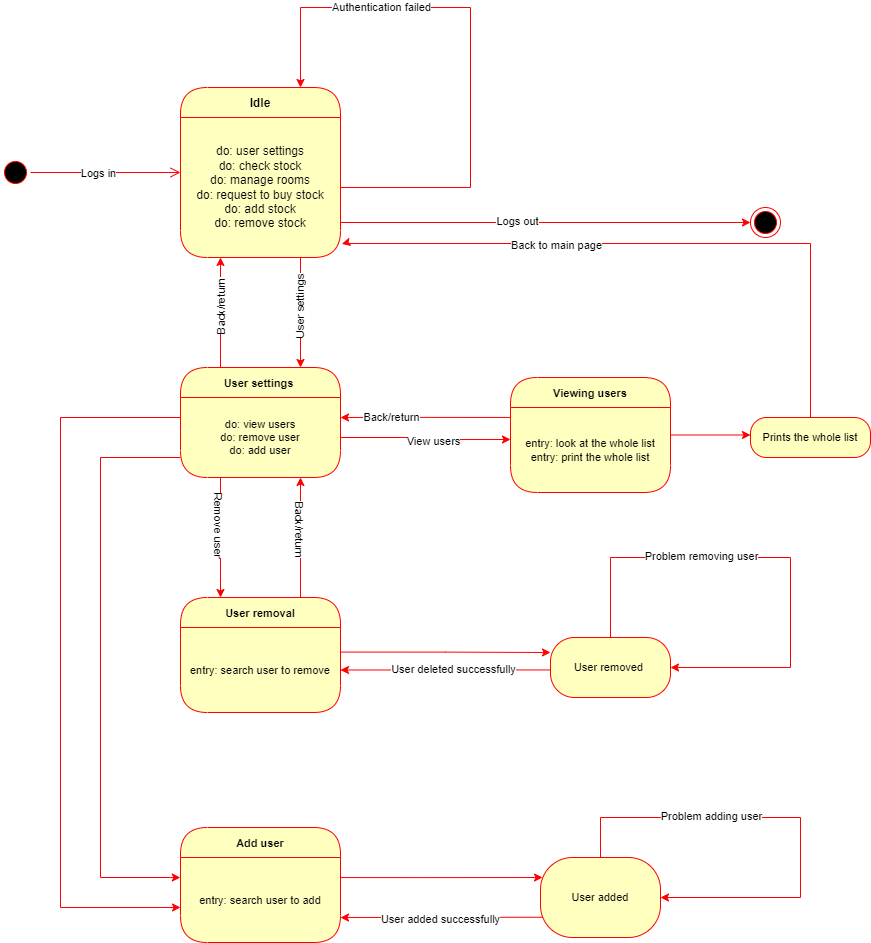

The diagram above was exported from draw.io. Its source (the exported page's mxGraphModel, read from the mxfile embedded in the PNG):
<mxGraphModel dx="1050" dy="1685" grid="1" gridSize="10" guides="1" tooltips="1" connect="1" arrows="1" fold="0" page="1" pageScale="1" pageWidth="850" pageHeight="1100" math="0" shadow="0">
  <root>
    <mxCell id="0" />
    <mxCell id="1" parent="0" />
    <mxCell id="Jtu4Si_-9lb6fWam_Yyo-1" value="" style="ellipse;html=1;shape=startState;fillColor=#000000;strokeColor=#ff0000;" parent="1" vertex="1">
      <mxGeometry x="60" y="140" width="30" height="30" as="geometry" />
    </mxCell>
    <mxCell id="Jtu4Si_-9lb6fWam_Yyo-2" value="" style="edgeStyle=orthogonalEdgeStyle;html=1;verticalAlign=bottom;endArrow=open;endSize=8;strokeColor=#ff0000;rounded=0;" parent="1" source="Jtu4Si_-9lb6fWam_Yyo-1" edge="1">
      <mxGeometry relative="1" as="geometry">
        <mxPoint x="240" y="155" as="targetPoint" />
      </mxGeometry>
    </mxCell>
    <mxCell id="Jtu4Si_-9lb6fWam_Yyo-3" value="Logs in" style="edgeLabel;html=1;align=center;verticalAlign=middle;resizable=0;points=[];" parent="Jtu4Si_-9lb6fWam_Yyo-2" vertex="1" connectable="0">
      <mxGeometry x="-0.1024" y="-2" relative="1" as="geometry">
        <mxPoint y="-2" as="offset" />
      </mxGeometry>
    </mxCell>
    <mxCell id="Jtu4Si_-9lb6fWam_Yyo-17" value="Idle" style="swimlane;fontStyle=1;align=center;verticalAlign=middle;childLayout=stackLayout;horizontal=1;startSize=30;horizontalStack=0;resizeParent=0;resizeLast=1;container=0;fontColor=#000000;collapsible=0;rounded=1;arcSize=30;strokeColor=#ff0000;fillColor=#ffffc0;swimlaneFillColor=#ffffc0;dropTarget=0;" parent="1" vertex="1">
      <mxGeometry x="240" y="70" width="160" height="170" as="geometry" />
    </mxCell>
    <mxCell id="Jtu4Si_-9lb6fWam_Yyo-18" value="do: user settings&lt;br&gt;do: check stock&lt;br&gt;do: manage rooms&lt;br&gt;do: request to buy stock&lt;br&gt;do: add stock&lt;br&gt;do: remove stock" style="text;html=1;strokeColor=none;fillColor=none;align=center;verticalAlign=middle;spacingLeft=4;spacingRight=4;whiteSpace=wrap;overflow=hidden;rotatable=0;fontColor=#000000;" parent="Jtu4Si_-9lb6fWam_Yyo-17" vertex="1">
      <mxGeometry y="30" width="160" height="140" as="geometry" />
    </mxCell>
    <mxCell id="Jtu4Si_-9lb6fWam_Yyo-51" style="edgeStyle=orthogonalEdgeStyle;shape=connector;rounded=0;orthogonalLoop=1;jettySize=auto;html=1;exitX=1;exitY=0.5;exitDx=0;exitDy=0;labelBackgroundColor=default;strokeColor=#ff0000;strokeWidth=1;fontFamily=Helvetica;fontSize=11;fontColor=default;endArrow=classic;entryX=0.75;entryY=0;entryDx=0;entryDy=0;" parent="Jtu4Si_-9lb6fWam_Yyo-17" source="Jtu4Si_-9lb6fWam_Yyo-18" target="Jtu4Si_-9lb6fWam_Yyo-17" edge="1">
      <mxGeometry relative="1" as="geometry">
        <mxPoint x="400" y="99.81818181818176" as="targetPoint" />
        <Array as="points">
          <mxPoint x="290" y="100" />
          <mxPoint x="290" y="-80" />
          <mxPoint x="120" y="-80" />
        </Array>
      </mxGeometry>
    </mxCell>
    <mxCell id="Jtu4Si_-9lb6fWam_Yyo-52" value="Authentication failed" style="edgeLabel;html=1;align=center;verticalAlign=middle;resizable=0;points=[];fontSize=11;fontFamily=Helvetica;fontColor=default;" parent="Jtu4Si_-9lb6fWam_Yyo-51" vertex="1" connectable="0">
      <mxGeometry x="0.464" y="-1" relative="1" as="geometry">
        <mxPoint x="10" as="offset" />
      </mxGeometry>
    </mxCell>
    <mxCell id="Jtu4Si_-9lb6fWam_Yyo-24" value="User settings " style="swimlane;fontStyle=1;align=center;verticalAlign=middle;childLayout=stackLayout;horizontal=1;startSize=30;horizontalStack=0;resizeParent=0;resizeLast=1;container=0;fontColor=#000000;collapsible=0;rounded=1;arcSize=30;strokeColor=#ff0000;fillColor=#ffffc0;swimlaneFillColor=#ffffc0;dropTarget=0;fontFamily=Helvetica;fontSize=11;" parent="1" vertex="1">
      <mxGeometry x="240" y="350" width="160" height="110" as="geometry" />
    </mxCell>
    <mxCell id="Jtu4Si_-9lb6fWam_Yyo-25" value="do: view users&lt;br&gt;do: remove user&lt;br&gt;do: add user" style="text;html=1;strokeColor=none;fillColor=none;align=center;verticalAlign=middle;spacingLeft=4;spacingRight=4;whiteSpace=wrap;overflow=hidden;rotatable=0;fontColor=default;fontSize=11;fontFamily=Helvetica;" parent="Jtu4Si_-9lb6fWam_Yyo-24" vertex="1">
      <mxGeometry y="30" width="160" height="80" as="geometry" />
    </mxCell>
    <mxCell id="Jtu4Si_-9lb6fWam_Yyo-29" style="edgeStyle=orthogonalEdgeStyle;shape=connector;rounded=0;orthogonalLoop=1;jettySize=auto;html=1;exitX=0.25;exitY=0;exitDx=0;exitDy=0;entryX=0.25;entryY=1;entryDx=0;entryDy=0;labelBackgroundColor=default;strokeColor=#ff0000;strokeWidth=1;fontFamily=Helvetica;fontSize=11;fontColor=default;endArrow=classic;" parent="1" source="Jtu4Si_-9lb6fWam_Yyo-24" target="Jtu4Si_-9lb6fWam_Yyo-18" edge="1">
      <mxGeometry relative="1" as="geometry" />
    </mxCell>
    <mxCell id="Jtu4Si_-9lb6fWam_Yyo-30" value="Back/return" style="edgeLabel;html=1;align=center;verticalAlign=middle;resizable=0;points=[];fontSize=11;fontFamily=Helvetica;fontColor=default;rotation=-90;" parent="Jtu4Si_-9lb6fWam_Yyo-29" vertex="1" connectable="0">
      <mxGeometry x="0.2042" y="-4" relative="1" as="geometry">
        <mxPoint x="-4" y="6" as="offset" />
      </mxGeometry>
    </mxCell>
    <mxCell id="Jtu4Si_-9lb6fWam_Yyo-32" style="edgeStyle=orthogonalEdgeStyle;shape=connector;rounded=0;orthogonalLoop=1;jettySize=auto;html=1;exitX=0.75;exitY=1;exitDx=0;exitDy=0;entryX=0.75;entryY=0;entryDx=0;entryDy=0;labelBackgroundColor=default;strokeColor=#ff0000;strokeWidth=1;fontFamily=Helvetica;fontSize=11;fontColor=default;endArrow=classic;" parent="1" source="Jtu4Si_-9lb6fWam_Yyo-18" target="Jtu4Si_-9lb6fWam_Yyo-24" edge="1">
      <mxGeometry relative="1" as="geometry" />
    </mxCell>
    <mxCell id="Jtu4Si_-9lb6fWam_Yyo-33" value="User settings" style="edgeLabel;html=1;align=center;verticalAlign=middle;resizable=0;points=[];fontSize=11;fontFamily=Helvetica;fontColor=default;rotation=-90;" parent="Jtu4Si_-9lb6fWam_Yyo-32" vertex="1" connectable="0">
      <mxGeometry x="-0.1651" y="-1" relative="1" as="geometry">
        <mxPoint y="4" as="offset" />
      </mxGeometry>
    </mxCell>
    <mxCell id="Jtu4Si_-9lb6fWam_Yyo-34" style="edgeStyle=orthogonalEdgeStyle;shape=connector;rounded=0;orthogonalLoop=1;jettySize=auto;html=1;labelBackgroundColor=default;strokeColor=#ff0000;strokeWidth=1;fontFamily=Helvetica;fontSize=11;fontColor=default;endArrow=classic;" parent="1" source="Jtu4Si_-9lb6fWam_Yyo-25" edge="1">
      <mxGeometry relative="1" as="geometry">
        <mxPoint x="570" y="422" as="targetPoint" />
      </mxGeometry>
    </mxCell>
    <mxCell id="Jtu4Si_-9lb6fWam_Yyo-45" value="View users" style="edgeLabel;html=1;align=center;verticalAlign=middle;resizable=0;points=[];fontSize=11;fontFamily=Helvetica;fontColor=default;" parent="Jtu4Si_-9lb6fWam_Yyo-34" vertex="1" connectable="0">
      <mxGeometry x="0.0973" y="-1" relative="1" as="geometry">
        <mxPoint as="offset" />
      </mxGeometry>
    </mxCell>
    <mxCell id="Jtu4Si_-9lb6fWam_Yyo-67" style="edgeStyle=orthogonalEdgeStyle;shape=connector;rounded=0;orthogonalLoop=1;jettySize=auto;html=1;labelBackgroundColor=default;strokeColor=#ff0000;strokeWidth=1;fontFamily=Helvetica;fontSize=11;fontColor=default;endArrow=classic;" parent="1" source="Jtu4Si_-9lb6fWam_Yyo-35" edge="1">
      <mxGeometry relative="1" as="geometry">
        <mxPoint x="810" y="417.5" as="targetPoint" />
      </mxGeometry>
    </mxCell>
    <mxCell id="Jtu4Si_-9lb6fWam_Yyo-35" value="Viewing users" style="swimlane;fontStyle=1;align=center;verticalAlign=middle;childLayout=stackLayout;horizontal=1;startSize=30;horizontalStack=0;resizeParent=0;resizeLast=1;container=0;fontColor=#000000;collapsible=0;rounded=1;arcSize=30;strokeColor=#ff0000;fillColor=#ffffc0;swimlaneFillColor=#ffffc0;dropTarget=0;fontFamily=Helvetica;fontSize=11;" parent="1" vertex="1">
      <mxGeometry x="570" y="360" width="160" height="115" as="geometry" />
    </mxCell>
    <mxCell id="Jtu4Si_-9lb6fWam_Yyo-36" value="entry: look at the whole list&lt;br&gt;entry: print the whole list" style="text;html=1;strokeColor=none;fillColor=none;align=center;verticalAlign=middle;spacingLeft=4;spacingRight=4;whiteSpace=wrap;overflow=hidden;rotatable=0;fontColor=default;fontSize=11;fontFamily=Helvetica;" parent="Jtu4Si_-9lb6fWam_Yyo-35" vertex="1">
      <mxGeometry y="30" width="160" height="85" as="geometry" />
    </mxCell>
    <mxCell id="Jtu4Si_-9lb6fWam_Yyo-43" style="edgeStyle=orthogonalEdgeStyle;shape=connector;rounded=0;orthogonalLoop=1;jettySize=auto;html=1;exitX=0;exitY=0.117;exitDx=0;exitDy=0;entryX=1;entryY=0.25;entryDx=0;entryDy=0;labelBackgroundColor=default;strokeColor=#ff0000;strokeWidth=1;fontFamily=Helvetica;fontSize=11;fontColor=default;endArrow=classic;exitPerimeter=0;" parent="1" source="Jtu4Si_-9lb6fWam_Yyo-36" target="Jtu4Si_-9lb6fWam_Yyo-25" edge="1">
      <mxGeometry relative="1" as="geometry">
        <mxPoint x="510" y="390" as="sourcePoint" />
        <mxPoint x="510" y="280" as="targetPoint" />
      </mxGeometry>
    </mxCell>
    <mxCell id="Jtu4Si_-9lb6fWam_Yyo-44" value="Back/return" style="edgeLabel;html=1;align=center;verticalAlign=middle;resizable=0;points=[];fontSize=11;fontFamily=Helvetica;fontColor=default;rotation=0;" parent="Jtu4Si_-9lb6fWam_Yyo-43" vertex="1" connectable="0">
      <mxGeometry x="0.2042" y="-4" relative="1" as="geometry">
        <mxPoint x="-18" y="3" as="offset" />
      </mxGeometry>
    </mxCell>
    <mxCell id="Jtu4Si_-9lb6fWam_Yyo-56" value="User removal" style="swimlane;fontStyle=1;align=center;verticalAlign=middle;childLayout=stackLayout;horizontal=1;startSize=30;horizontalStack=0;resizeParent=0;resizeLast=1;container=0;fontColor=#000000;collapsible=0;rounded=1;arcSize=30;strokeColor=#ff0000;fillColor=#ffffc0;swimlaneFillColor=#ffffc0;dropTarget=0;fontFamily=Helvetica;fontSize=11;" parent="1" vertex="1">
      <mxGeometry x="240" y="580" width="160" height="115" as="geometry" />
    </mxCell>
    <mxCell id="Jtu4Si_-9lb6fWam_Yyo-57" value="entry: search user to remove" style="text;html=1;strokeColor=none;fillColor=none;align=center;verticalAlign=middle;spacingLeft=4;spacingRight=4;whiteSpace=wrap;overflow=hidden;rotatable=0;fontColor=default;fontSize=11;fontFamily=Helvetica;" parent="Jtu4Si_-9lb6fWam_Yyo-56" vertex="1">
      <mxGeometry y="30" width="160" height="85" as="geometry" />
    </mxCell>
    <mxCell id="Jtu4Si_-9lb6fWam_Yyo-58" style="edgeStyle=orthogonalEdgeStyle;shape=connector;rounded=0;orthogonalLoop=1;jettySize=auto;html=1;exitX=0.75;exitY=0;exitDx=0;exitDy=0;entryX=0.75;entryY=1;entryDx=0;entryDy=0;labelBackgroundColor=default;strokeColor=#ff0000;strokeWidth=1;fontFamily=Helvetica;fontSize=11;fontColor=default;endArrow=classic;" parent="1" source="Jtu4Si_-9lb6fWam_Yyo-56" target="Jtu4Si_-9lb6fWam_Yyo-25" edge="1">
      <mxGeometry relative="1" as="geometry">
        <mxPoint x="400" y="520.0550000000001" as="sourcePoint" />
        <mxPoint x="230.48" y="520" as="targetPoint" />
      </mxGeometry>
    </mxCell>
    <mxCell id="Jtu4Si_-9lb6fWam_Yyo-59" value="Back/return" style="edgeLabel;html=1;align=center;verticalAlign=middle;resizable=0;points=[];fontSize=11;fontFamily=Helvetica;fontColor=default;rotation=90;" parent="Jtu4Si_-9lb6fWam_Yyo-58" vertex="1" connectable="0">
      <mxGeometry x="0.2042" y="-4" relative="1" as="geometry">
        <mxPoint x="-4" y="3" as="offset" />
      </mxGeometry>
    </mxCell>
    <mxCell id="Jtu4Si_-9lb6fWam_Yyo-60" style="edgeStyle=orthogonalEdgeStyle;shape=connector;rounded=0;orthogonalLoop=1;jettySize=auto;html=1;exitX=0.25;exitY=1;exitDx=0;exitDy=0;entryX=0.25;entryY=0;entryDx=0;entryDy=0;labelBackgroundColor=default;strokeColor=#ff0000;strokeWidth=1;fontFamily=Helvetica;fontSize=11;fontColor=default;endArrow=classic;" parent="1" source="Jtu4Si_-9lb6fWam_Yyo-25" target="Jtu4Si_-9lb6fWam_Yyo-56" edge="1">
      <mxGeometry relative="1" as="geometry" />
    </mxCell>
    <mxCell id="Jtu4Si_-9lb6fWam_Yyo-61" value="Remove user" style="edgeLabel;html=1;align=center;verticalAlign=middle;resizable=0;points=[];fontSize=11;fontFamily=Helvetica;fontColor=default;rotation=90;" parent="Jtu4Si_-9lb6fWam_Yyo-60" vertex="1" connectable="0">
      <mxGeometry x="-0.2206" y="-1" relative="1" as="geometry">
        <mxPoint as="offset" />
      </mxGeometry>
    </mxCell>
    <mxCell id="Jtu4Si_-9lb6fWam_Yyo-64" style="edgeStyle=orthogonalEdgeStyle;shape=connector;rounded=0;orthogonalLoop=1;jettySize=auto;html=1;exitX=1;exitY=0.75;exitDx=0;exitDy=0;labelBackgroundColor=default;strokeColor=#ff0000;strokeWidth=1;fontFamily=Helvetica;fontSize=11;fontColor=default;endArrow=classic;" parent="1" source="Jtu4Si_-9lb6fWam_Yyo-18" edge="1">
      <mxGeometry relative="1" as="geometry">
        <mxPoint x="810" y="205" as="targetPoint" />
      </mxGeometry>
    </mxCell>
    <mxCell id="Jtu4Si_-9lb6fWam_Yyo-66" value="Logs out" style="edgeLabel;html=1;align=center;verticalAlign=middle;resizable=0;points=[];fontSize=11;fontFamily=Helvetica;fontColor=default;" parent="Jtu4Si_-9lb6fWam_Yyo-64" vertex="1" connectable="0">
      <mxGeometry x="-0.1404" y="2" relative="1" as="geometry">
        <mxPoint as="offset" />
      </mxGeometry>
    </mxCell>
    <mxCell id="Jtu4Si_-9lb6fWam_Yyo-65" value="" style="ellipse;html=1;shape=endState;fillColor=#000000;strokeColor=#ff0000;fontFamily=Helvetica;fontSize=11;fontColor=default;" parent="1" vertex="1">
      <mxGeometry x="810" y="190" width="30" height="30" as="geometry" />
    </mxCell>
    <mxCell id="Jtu4Si_-9lb6fWam_Yyo-70" style="edgeStyle=orthogonalEdgeStyle;shape=connector;rounded=0;orthogonalLoop=1;jettySize=auto;html=1;labelBackgroundColor=default;strokeColor=#ff0000;strokeWidth=1;fontFamily=Helvetica;fontSize=11;fontColor=default;endArrow=classic;entryX=1.008;entryY=0.903;entryDx=0;entryDy=0;entryPerimeter=0;" parent="1" source="Jtu4Si_-9lb6fWam_Yyo-68" target="Jtu4Si_-9lb6fWam_Yyo-18" edge="1">
      <mxGeometry relative="1" as="geometry">
        <Array as="points">
          <mxPoint x="870" y="226" />
          <mxPoint x="403" y="226" />
        </Array>
      </mxGeometry>
    </mxCell>
    <mxCell id="Jtu4Si_-9lb6fWam_Yyo-71" value="Back to main page" style="edgeLabel;html=1;align=center;verticalAlign=middle;resizable=0;points=[];fontSize=11;fontFamily=Helvetica;fontColor=default;" parent="Jtu4Si_-9lb6fWam_Yyo-70" vertex="1" connectable="0">
      <mxGeometry x="0.3362" y="1" relative="1" as="geometry">
        <mxPoint as="offset" />
      </mxGeometry>
    </mxCell>
    <mxCell id="Jtu4Si_-9lb6fWam_Yyo-68" value="Prints the whole list" style="rounded=1;whiteSpace=wrap;html=1;arcSize=40;fontColor=#000000;fillColor=#ffffc0;strokeColor=#ff0000;fontFamily=Helvetica;fontSize=11;" parent="1" vertex="1">
      <mxGeometry x="810" y="400" width="120" height="40" as="geometry" />
    </mxCell>
    <mxCell id="Jtu4Si_-9lb6fWam_Yyo-73" style="edgeStyle=orthogonalEdgeStyle;shape=connector;rounded=0;orthogonalLoop=1;jettySize=auto;html=1;exitX=0.999;exitY=0.289;exitDx=0;exitDy=0;labelBackgroundColor=default;strokeColor=#ff0000;strokeWidth=1;fontFamily=Helvetica;fontSize=11;fontColor=default;endArrow=classic;entryX=0;entryY=0.25;entryDx=0;entryDy=0;exitPerimeter=0;" parent="1" source="Jtu4Si_-9lb6fWam_Yyo-57" target="Jtu4Si_-9lb6fWam_Yyo-77" edge="1">
      <mxGeometry relative="1" as="geometry">
        <mxPoint x="610.0000000000002" y="631.060606060606" as="targetPoint" />
      </mxGeometry>
    </mxCell>
    <mxCell id="Jtu4Si_-9lb6fWam_Yyo-80" style="edgeStyle=orthogonalEdgeStyle;shape=connector;rounded=0;orthogonalLoop=1;jettySize=auto;html=1;labelBackgroundColor=default;strokeColor=#ff0000;strokeWidth=1;fontFamily=Helvetica;fontSize=11;fontColor=default;endArrow=classic;entryX=1;entryY=0.5;entryDx=0;entryDy=0;" parent="1" source="Jtu4Si_-9lb6fWam_Yyo-77" target="Jtu4Si_-9lb6fWam_Yyo-77" edge="1">
      <mxGeometry relative="1" as="geometry">
        <mxPoint x="740" y="540" as="targetPoint" />
        <Array as="points">
          <mxPoint x="670" y="540" />
          <mxPoint x="850" y="540" />
          <mxPoint x="850" y="650" />
        </Array>
      </mxGeometry>
    </mxCell>
    <mxCell id="Jtu4Si_-9lb6fWam_Yyo-84" value="&lt;br&gt;&lt;br&gt;" style="edgeLabel;html=1;align=center;verticalAlign=middle;resizable=0;points=[];fontSize=11;fontFamily=Helvetica;fontColor=default;" parent="Jtu4Si_-9lb6fWam_Yyo-80" vertex="1" connectable="0">
      <mxGeometry x="-0.3791" y="2" relative="1" as="geometry">
        <mxPoint as="offset" />
      </mxGeometry>
    </mxCell>
    <mxCell id="Jtu4Si_-9lb6fWam_Yyo-97" value="Problem removing user" style="edgeLabel;html=1;align=center;verticalAlign=middle;resizable=0;points=[];fontSize=11;fontFamily=Helvetica;fontColor=default;" parent="Jtu4Si_-9lb6fWam_Yyo-80" vertex="1" connectable="0">
      <mxGeometry x="-0.2511" y="2" relative="1" as="geometry">
        <mxPoint x="-13" as="offset" />
      </mxGeometry>
    </mxCell>
    <mxCell id="Jtu4Si_-9lb6fWam_Yyo-77" value="User removed&amp;nbsp;" style="rounded=1;whiteSpace=wrap;html=1;arcSize=40;fontColor=#000000;fillColor=#ffffc0;strokeColor=#ff0000;fontFamily=Helvetica;fontSize=11;" parent="1" vertex="1">
      <mxGeometry x="610" y="620" width="120" height="60" as="geometry" />
    </mxCell>
    <mxCell id="Jtu4Si_-9lb6fWam_Yyo-79" style="edgeStyle=orthogonalEdgeStyle;shape=connector;rounded=0;orthogonalLoop=1;jettySize=auto;html=1;exitX=0.002;exitY=0.541;exitDx=0;exitDy=0;entryX=1;entryY=0.5;entryDx=0;entryDy=0;labelBackgroundColor=default;strokeColor=#ff0000;strokeWidth=1;fontFamily=Helvetica;fontSize=11;fontColor=default;endArrow=classic;exitPerimeter=0;" parent="1" source="Jtu4Si_-9lb6fWam_Yyo-77" target="Jtu4Si_-9lb6fWam_Yyo-57" edge="1">
      <mxGeometry relative="1" as="geometry" />
    </mxCell>
    <mxCell id="Jtu4Si_-9lb6fWam_Yyo-83" value="User deleted successfully" style="edgeLabel;html=1;align=center;verticalAlign=middle;resizable=0;points=[];fontSize=11;fontFamily=Helvetica;fontColor=default;" parent="Jtu4Si_-9lb6fWam_Yyo-79" vertex="1" connectable="0">
      <mxGeometry x="-0.0633" y="-1" relative="1" as="geometry">
        <mxPoint as="offset" />
      </mxGeometry>
    </mxCell>
    <mxCell id="Jtu4Si_-9lb6fWam_Yyo-85" style="edgeStyle=orthogonalEdgeStyle;shape=connector;rounded=0;orthogonalLoop=1;jettySize=auto;html=1;labelBackgroundColor=default;strokeColor=#ff0000;strokeWidth=1;fontFamily=Helvetica;fontSize=11;fontColor=default;endArrow=classic;exitX=0;exitY=0.75;exitDx=0;exitDy=0;entryX=-0.001;entryY=0.236;entryDx=0;entryDy=0;entryPerimeter=0;" parent="1" source="Jtu4Si_-9lb6fWam_Yyo-25" target="Jtu4Si_-9lb6fWam_Yyo-88" edge="1">
      <mxGeometry relative="1" as="geometry">
        <mxPoint x="230" y="860" as="targetPoint" />
        <Array as="points">
          <mxPoint x="160" y="440" />
          <mxPoint x="160" y="860" />
          <mxPoint x="230" y="860" />
        </Array>
      </mxGeometry>
    </mxCell>
    <mxCell id="Jtu4Si_-9lb6fWam_Yyo-86" style="edgeStyle=orthogonalEdgeStyle;shape=connector;rounded=0;orthogonalLoop=1;jettySize=auto;html=1;exitX=0;exitY=0.25;exitDx=0;exitDy=0;labelBackgroundColor=default;strokeColor=#ff0000;strokeWidth=1;fontFamily=Helvetica;fontSize=11;fontColor=default;endArrow=classic;entryX=0;entryY=0.588;entryDx=0;entryDy=0;entryPerimeter=0;" parent="1" source="Jtu4Si_-9lb6fWam_Yyo-25" target="Jtu4Si_-9lb6fWam_Yyo-88" edge="1">
      <mxGeometry relative="1" as="geometry">
        <mxPoint x="190" y="890" as="targetPoint" />
        <Array as="points">
          <mxPoint x="120" y="400" />
          <mxPoint x="120" y="890" />
        </Array>
      </mxGeometry>
    </mxCell>
    <mxCell id="Jtu4Si_-9lb6fWam_Yyo-87" value="Add user" style="swimlane;fontStyle=1;align=center;verticalAlign=middle;childLayout=stackLayout;horizontal=1;startSize=30;horizontalStack=0;resizeParent=0;resizeLast=1;container=0;fontColor=#000000;collapsible=0;rounded=1;arcSize=30;strokeColor=#ff0000;fillColor=#ffffc0;swimlaneFillColor=#ffffc0;dropTarget=0;fontFamily=Helvetica;fontSize=11;" parent="1" vertex="1">
      <mxGeometry x="240" y="810" width="160" height="115" as="geometry" />
    </mxCell>
    <mxCell id="Jtu4Si_-9lb6fWam_Yyo-88" value="entry: search user to add" style="text;html=1;strokeColor=none;fillColor=none;align=center;verticalAlign=middle;spacingLeft=4;spacingRight=4;whiteSpace=wrap;overflow=hidden;rotatable=0;fontColor=default;fontSize=11;fontFamily=Helvetica;" parent="Jtu4Si_-9lb6fWam_Yyo-87" vertex="1">
      <mxGeometry y="30" width="160" height="85" as="geometry" />
    </mxCell>
    <mxCell id="Jtu4Si_-9lb6fWam_Yyo-89" style="edgeStyle=orthogonalEdgeStyle;shape=connector;rounded=0;orthogonalLoop=1;jettySize=auto;html=1;exitX=1;exitY=0.236;exitDx=0;exitDy=0;labelBackgroundColor=default;strokeColor=#ff0000;strokeWidth=1;fontFamily=Helvetica;fontSize=11;fontColor=default;endArrow=classic;exitPerimeter=0;entryX=0.017;entryY=0.25;entryDx=0;entryDy=0;entryPerimeter=0;" parent="1" source="Jtu4Si_-9lb6fWam_Yyo-88" target="Jtu4Si_-9lb6fWam_Yyo-93" edge="1">
      <mxGeometry relative="1" as="geometry">
        <mxPoint x="600" y="860" as="targetPoint" />
        <Array as="points">
          <mxPoint x="480" y="860" />
        </Array>
      </mxGeometry>
    </mxCell>
    <mxCell id="Jtu4Si_-9lb6fWam_Yyo-90" style="edgeStyle=orthogonalEdgeStyle;shape=connector;rounded=0;orthogonalLoop=1;jettySize=auto;html=1;labelBackgroundColor=default;strokeColor=#ff0000;strokeWidth=1;fontFamily=Helvetica;fontSize=11;fontColor=default;endArrow=classic;exitX=0.023;exitY=0.747;exitDx=0;exitDy=0;exitPerimeter=0;" parent="1" source="Jtu4Si_-9lb6fWam_Yyo-93" edge="1">
      <mxGeometry relative="1" as="geometry">
        <mxPoint x="400" y="900.06" as="targetPoint" />
        <mxPoint x="600" y="900" as="sourcePoint" />
        <Array as="points">
          <mxPoint x="480" y="900" />
        </Array>
      </mxGeometry>
    </mxCell>
    <mxCell id="Jtu4Si_-9lb6fWam_Yyo-98" value="User added successfully" style="edgeLabel;html=1;align=center;verticalAlign=middle;resizable=0;points=[];fontSize=11;fontFamily=Helvetica;fontColor=default;" parent="Jtu4Si_-9lb6fWam_Yyo-90" vertex="1" connectable="0">
      <mxGeometry x="-0.0928" y="2" relative="1" as="geometry">
        <mxPoint x="-11" as="offset" />
      </mxGeometry>
    </mxCell>
    <mxCell id="Jtu4Si_-9lb6fWam_Yyo-93" value="User added" style="rounded=1;whiteSpace=wrap;html=1;arcSize=40;fontColor=#000000;fillColor=#ffffc0;strokeColor=#ff0000;fontFamily=Helvetica;fontSize=11;" parent="1" vertex="1">
      <mxGeometry x="600" y="840" width="120" height="80" as="geometry" />
    </mxCell>
    <mxCell id="Jtu4Si_-9lb6fWam_Yyo-95" style="edgeStyle=orthogonalEdgeStyle;shape=connector;rounded=0;orthogonalLoop=1;jettySize=auto;html=1;entryX=1;entryY=0.5;entryDx=0;entryDy=0;labelBackgroundColor=default;strokeColor=#ff0000;strokeWidth=1;fontFamily=Helvetica;fontSize=11;fontColor=default;endArrow=classic;" parent="1" source="Jtu4Si_-9lb6fWam_Yyo-93" target="Jtu4Si_-9lb6fWam_Yyo-93" edge="1">
      <mxGeometry relative="1" as="geometry">
        <Array as="points">
          <mxPoint x="660" y="800" />
          <mxPoint x="860" y="800" />
          <mxPoint x="860" y="880" />
        </Array>
      </mxGeometry>
    </mxCell>
    <mxCell id="Jtu4Si_-9lb6fWam_Yyo-96" value="Problem adding user" style="edgeLabel;html=1;align=center;verticalAlign=middle;resizable=0;points=[];fontSize=11;fontFamily=Helvetica;fontColor=default;" parent="Jtu4Si_-9lb6fWam_Yyo-95" vertex="1" connectable="0">
      <mxGeometry x="-0.4917" y="2" relative="1" as="geometry">
        <mxPoint x="33" as="offset" />
      </mxGeometry>
    </mxCell>
  </root>
</mxGraphModel>